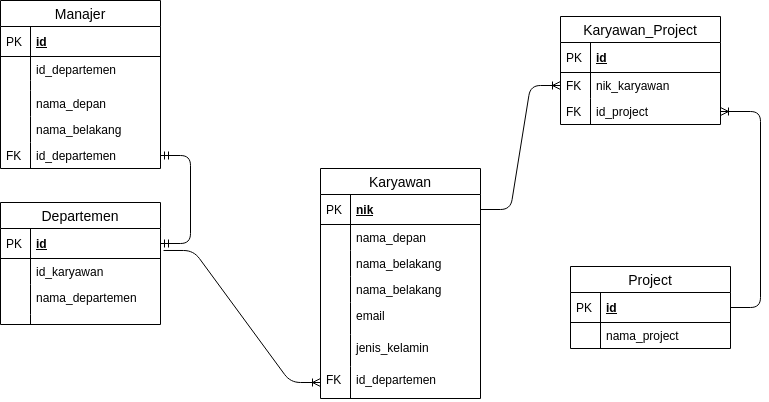

The diagram above was exported from draw.io. Its source (the exported page's mxGraphModel, read from the mxfile embedded in the PNG):
<mxGraphModel dx="868" dy="437" grid="1" gridSize="10" guides="1" tooltips="1" connect="1" arrows="1" fold="1" page="1" pageScale="1" pageWidth="850" pageHeight="1100" math="0" shadow="0">
  <root>
    <mxCell id="0" />
    <mxCell id="1" parent="0" />
    <mxCell id="or3YS7YlAJF8pStSB7nq-1" value="Karyawan" style="swimlane;fontStyle=0;childLayout=stackLayout;horizontal=1;startSize=26;horizontalStack=0;resizeParent=1;resizeParentMax=0;resizeLast=0;collapsible=1;marginBottom=0;align=center;fontSize=14;" parent="1" vertex="1">
      <mxGeometry x="360" y="202" width="160" height="230" as="geometry">
        <mxRectangle x="340" y="170" width="90" height="26" as="alternateBounds" />
      </mxGeometry>
    </mxCell>
    <mxCell id="or3YS7YlAJF8pStSB7nq-2" value="nik" style="shape=partialRectangle;top=0;left=0;right=0;bottom=1;align=left;verticalAlign=middle;fillColor=none;spacingLeft=34;spacingRight=4;overflow=hidden;rotatable=0;points=[[0,0.5],[1,0.5]];portConstraint=eastwest;dropTarget=0;fontStyle=5;fontSize=12;" parent="or3YS7YlAJF8pStSB7nq-1" vertex="1">
      <mxGeometry y="26" width="160" height="30" as="geometry" />
    </mxCell>
    <mxCell id="or3YS7YlAJF8pStSB7nq-3" value="PK" style="shape=partialRectangle;top=0;left=0;bottom=0;fillColor=none;align=left;verticalAlign=middle;spacingLeft=4;spacingRight=4;overflow=hidden;rotatable=0;points=[];portConstraint=eastwest;part=1;fontSize=12;" parent="or3YS7YlAJF8pStSB7nq-2" vertex="1" connectable="0">
      <mxGeometry width="30" height="30" as="geometry" />
    </mxCell>
    <mxCell id="or3YS7YlAJF8pStSB7nq-4" value="nama_depan" style="shape=partialRectangle;top=0;left=0;right=0;bottom=0;align=left;verticalAlign=top;fillColor=none;spacingLeft=34;spacingRight=4;overflow=hidden;rotatable=0;points=[[0,0.5],[1,0.5]];portConstraint=eastwest;dropTarget=0;fontSize=12;" parent="or3YS7YlAJF8pStSB7nq-1" vertex="1">
      <mxGeometry y="56" width="160" height="26" as="geometry" />
    </mxCell>
    <mxCell id="or3YS7YlAJF8pStSB7nq-5" value="" style="shape=partialRectangle;top=0;left=0;bottom=0;fillColor=none;align=left;verticalAlign=top;spacingLeft=4;spacingRight=4;overflow=hidden;rotatable=0;points=[];portConstraint=eastwest;part=1;fontSize=12;" parent="or3YS7YlAJF8pStSB7nq-4" vertex="1" connectable="0">
      <mxGeometry width="30" height="26" as="geometry" />
    </mxCell>
    <mxCell id="or3YS7YlAJF8pStSB7nq-6" value="nama_belakang" style="shape=partialRectangle;top=0;left=0;right=0;bottom=0;align=left;verticalAlign=top;fillColor=none;spacingLeft=34;spacingRight=4;overflow=hidden;rotatable=0;points=[[0,0.5],[1,0.5]];portConstraint=eastwest;dropTarget=0;fontSize=12;" parent="or3YS7YlAJF8pStSB7nq-1" vertex="1">
      <mxGeometry y="82" width="160" height="26" as="geometry" />
    </mxCell>
    <mxCell id="or3YS7YlAJF8pStSB7nq-7" value="" style="shape=partialRectangle;top=0;left=0;bottom=0;fillColor=none;align=left;verticalAlign=top;spacingLeft=4;spacingRight=4;overflow=hidden;rotatable=0;points=[];portConstraint=eastwest;part=1;fontSize=12;" parent="or3YS7YlAJF8pStSB7nq-6" vertex="1" connectable="0">
      <mxGeometry width="30" height="26" as="geometry" />
    </mxCell>
    <mxCell id="LBy32c1s-PNc8KR8K1x5-1" value="nama_belakang" style="shape=partialRectangle;top=0;left=0;right=0;bottom=0;align=left;verticalAlign=top;fillColor=none;spacingLeft=34;spacingRight=4;overflow=hidden;rotatable=0;points=[[0,0.5],[1,0.5]];portConstraint=eastwest;dropTarget=0;fontSize=12;" vertex="1" parent="or3YS7YlAJF8pStSB7nq-1">
      <mxGeometry y="108" width="160" height="26" as="geometry" />
    </mxCell>
    <mxCell id="LBy32c1s-PNc8KR8K1x5-2" value="" style="shape=partialRectangle;top=0;left=0;bottom=0;fillColor=none;align=left;verticalAlign=top;spacingLeft=4;spacingRight=4;overflow=hidden;rotatable=0;points=[];portConstraint=eastwest;part=1;fontSize=12;" vertex="1" connectable="0" parent="LBy32c1s-PNc8KR8K1x5-1">
      <mxGeometry width="30" height="26" as="geometry" />
    </mxCell>
    <mxCell id="or3YS7YlAJF8pStSB7nq-10" value="" style="shape=partialRectangle;top=0;left=0;right=0;bottom=0;align=left;verticalAlign=top;fillColor=none;spacingLeft=34;spacingRight=4;overflow=hidden;rotatable=0;points=[[0,0.5],[1,0.5]];portConstraint=eastwest;dropTarget=0;fontSize=12;" parent="or3YS7YlAJF8pStSB7nq-1" vertex="1">
      <mxGeometry y="134" width="160" as="geometry" />
    </mxCell>
    <mxCell id="or3YS7YlAJF8pStSB7nq-11" value="" style="shape=partialRectangle;top=0;left=0;bottom=0;fillColor=none;align=left;verticalAlign=top;spacingLeft=4;spacingRight=4;overflow=hidden;rotatable=0;points=[];portConstraint=eastwest;part=1;fontSize=12;" parent="or3YS7YlAJF8pStSB7nq-10" vertex="1" connectable="0">
      <mxGeometry width="30" as="geometry" />
    </mxCell>
    <mxCell id="or3YS7YlAJF8pStSB7nq-14" value="email" style="shape=partialRectangle;top=0;left=0;right=0;bottom=0;align=left;verticalAlign=top;fillColor=none;spacingLeft=34;spacingRight=4;overflow=hidden;rotatable=0;points=[[0,0.5],[1,0.5]];portConstraint=eastwest;dropTarget=0;fontSize=12;" parent="or3YS7YlAJF8pStSB7nq-1" vertex="1">
      <mxGeometry y="134" width="160" height="32" as="geometry" />
    </mxCell>
    <mxCell id="or3YS7YlAJF8pStSB7nq-15" value="" style="shape=partialRectangle;top=0;left=0;bottom=0;fillColor=none;align=left;verticalAlign=top;spacingLeft=4;spacingRight=4;overflow=hidden;rotatable=0;points=[];portConstraint=eastwest;part=1;fontSize=12;" parent="or3YS7YlAJF8pStSB7nq-14" vertex="1" connectable="0">
      <mxGeometry width="30" height="32" as="geometry" />
    </mxCell>
    <mxCell id="or3YS7YlAJF8pStSB7nq-8" value="jenis_kelamin" style="shape=partialRectangle;top=0;left=0;right=0;bottom=0;align=left;verticalAlign=top;fillColor=none;spacingLeft=34;spacingRight=4;overflow=hidden;rotatable=0;points=[[0,0.5],[1,0.5]];portConstraint=eastwest;dropTarget=0;fontSize=12;" parent="or3YS7YlAJF8pStSB7nq-1" vertex="1">
      <mxGeometry y="166" width="160" height="32" as="geometry" />
    </mxCell>
    <mxCell id="or3YS7YlAJF8pStSB7nq-9" value="" style="shape=partialRectangle;top=0;left=0;bottom=0;fillColor=none;align=left;verticalAlign=top;spacingLeft=4;spacingRight=4;overflow=hidden;rotatable=0;points=[];portConstraint=eastwest;part=1;fontSize=12;" parent="or3YS7YlAJF8pStSB7nq-8" vertex="1" connectable="0">
      <mxGeometry width="30" height="32" as="geometry" />
    </mxCell>
    <mxCell id="or3YS7YlAJF8pStSB7nq-16" value="id_departemen" style="shape=partialRectangle;top=0;left=0;right=0;bottom=0;align=left;verticalAlign=top;fillColor=none;spacingLeft=34;spacingRight=4;overflow=hidden;rotatable=0;points=[[0,0.5],[1,0.5]];portConstraint=eastwest;dropTarget=0;fontSize=12;" parent="or3YS7YlAJF8pStSB7nq-1" vertex="1">
      <mxGeometry y="198" width="160" height="32" as="geometry" />
    </mxCell>
    <mxCell id="or3YS7YlAJF8pStSB7nq-17" value="FK&#10;" style="shape=partialRectangle;top=0;left=0;bottom=0;fillColor=none;align=left;verticalAlign=top;spacingLeft=4;spacingRight=4;overflow=hidden;rotatable=0;points=[];portConstraint=eastwest;part=1;fontSize=12;" parent="or3YS7YlAJF8pStSB7nq-16" vertex="1" connectable="0">
      <mxGeometry width="30" height="32" as="geometry" />
    </mxCell>
    <mxCell id="or3YS7YlAJF8pStSB7nq-88" value="" style="edgeStyle=entityRelationEdgeStyle;fontSize=12;html=1;endArrow=ERmandOne;startArrow=ERmandOne;exitX=1;exitY=0.5;exitDx=0;exitDy=0;" parent="1" source="or3YS7YlAJF8pStSB7nq-19" target="or3YS7YlAJF8pStSB7nq-75" edge="1">
      <mxGeometry width="100" height="100" relative="1" as="geometry">
        <mxPoint x="340" y="280" as="sourcePoint" />
        <mxPoint x="440" y="180" as="targetPoint" />
      </mxGeometry>
    </mxCell>
    <mxCell id="or3YS7YlAJF8pStSB7nq-18" value="Departemen" style="swimlane;fontStyle=0;childLayout=stackLayout;horizontal=1;startSize=26;horizontalStack=0;resizeParent=1;resizeParentMax=0;resizeLast=0;collapsible=1;marginBottom=0;align=center;fontSize=14;" parent="1" vertex="1">
      <mxGeometry x="40" y="236" width="160" height="122" as="geometry" />
    </mxCell>
    <mxCell id="or3YS7YlAJF8pStSB7nq-19" value="id" style="shape=partialRectangle;top=0;left=0;right=0;bottom=1;align=left;verticalAlign=middle;fillColor=none;spacingLeft=34;spacingRight=4;overflow=hidden;rotatable=0;points=[[0,0.5],[1,0.5]];portConstraint=eastwest;dropTarget=0;fontStyle=5;fontSize=12;" parent="or3YS7YlAJF8pStSB7nq-18" vertex="1">
      <mxGeometry y="26" width="160" height="30" as="geometry" />
    </mxCell>
    <mxCell id="or3YS7YlAJF8pStSB7nq-20" value="PK" style="shape=partialRectangle;top=0;left=0;bottom=0;fillColor=none;align=left;verticalAlign=middle;spacingLeft=4;spacingRight=4;overflow=hidden;rotatable=0;points=[];portConstraint=eastwest;part=1;fontSize=12;" parent="or3YS7YlAJF8pStSB7nq-19" vertex="1" connectable="0">
      <mxGeometry width="30" height="30" as="geometry" />
    </mxCell>
    <mxCell id="or3YS7YlAJF8pStSB7nq-25" value="id_karyawan" style="shape=partialRectangle;top=0;left=0;right=0;bottom=0;align=left;verticalAlign=top;fillColor=none;spacingLeft=34;spacingRight=4;overflow=hidden;rotatable=0;points=[[0,0.5],[1,0.5]];portConstraint=eastwest;dropTarget=0;fontSize=12;" parent="or3YS7YlAJF8pStSB7nq-18" vertex="1">
      <mxGeometry y="56" width="160" height="26" as="geometry" />
    </mxCell>
    <mxCell id="or3YS7YlAJF8pStSB7nq-26" value="" style="shape=partialRectangle;top=0;left=0;bottom=0;fillColor=none;align=left;verticalAlign=top;spacingLeft=4;spacingRight=4;overflow=hidden;rotatable=0;points=[];portConstraint=eastwest;part=1;fontSize=12;" parent="or3YS7YlAJF8pStSB7nq-25" vertex="1" connectable="0">
      <mxGeometry width="30" height="25.999999999999996" as="geometry" />
    </mxCell>
    <mxCell id="or3YS7YlAJF8pStSB7nq-69" value="nama_departemen" style="shape=partialRectangle;top=0;left=0;right=0;bottom=0;align=left;verticalAlign=top;fillColor=none;spacingLeft=34;spacingRight=4;overflow=hidden;rotatable=0;points=[[0,0.5],[1,0.5]];portConstraint=eastwest;dropTarget=0;fontSize=12;" parent="or3YS7YlAJF8pStSB7nq-18" vertex="1">
      <mxGeometry y="82" width="160" height="30" as="geometry" />
    </mxCell>
    <mxCell id="or3YS7YlAJF8pStSB7nq-70" value="" style="shape=partialRectangle;top=0;left=0;bottom=0;fillColor=none;align=left;verticalAlign=top;spacingLeft=4;spacingRight=4;overflow=hidden;rotatable=0;points=[];portConstraint=eastwest;part=1;fontSize=12;" parent="or3YS7YlAJF8pStSB7nq-69" vertex="1" connectable="0">
      <mxGeometry width="30" height="30.000000000000007" as="geometry" />
    </mxCell>
    <mxCell id="or3YS7YlAJF8pStSB7nq-27" value="" style="shape=partialRectangle;top=0;left=0;right=0;bottom=0;align=left;verticalAlign=top;fillColor=none;spacingLeft=34;spacingRight=4;overflow=hidden;rotatable=0;points=[[0,0.5],[1,0.5]];portConstraint=eastwest;dropTarget=0;fontSize=12;" parent="or3YS7YlAJF8pStSB7nq-18" vertex="1">
      <mxGeometry y="112" width="160" height="10" as="geometry" />
    </mxCell>
    <mxCell id="or3YS7YlAJF8pStSB7nq-28" value="" style="shape=partialRectangle;top=0;left=0;bottom=0;fillColor=none;align=left;verticalAlign=top;spacingLeft=4;spacingRight=4;overflow=hidden;rotatable=0;points=[];portConstraint=eastwest;part=1;fontSize=12;" parent="or3YS7YlAJF8pStSB7nq-27" vertex="1" connectable="0">
      <mxGeometry width="30" height="10" as="geometry" />
    </mxCell>
    <mxCell id="or3YS7YlAJF8pStSB7nq-41" value="Manajer" style="swimlane;fontStyle=0;childLayout=stackLayout;horizontal=1;startSize=26;horizontalStack=0;resizeParent=1;resizeParentMax=0;resizeLast=0;collapsible=1;marginBottom=0;align=center;fontSize=14;" parent="1" vertex="1">
      <mxGeometry x="40" y="34" width="160" height="168" as="geometry" />
    </mxCell>
    <mxCell id="or3YS7YlAJF8pStSB7nq-42" value="id" style="shape=partialRectangle;top=0;left=0;right=0;bottom=1;align=left;verticalAlign=middle;fillColor=none;spacingLeft=34;spacingRight=4;overflow=hidden;rotatable=0;points=[[0,0.5],[1,0.5]];portConstraint=eastwest;dropTarget=0;fontStyle=5;fontSize=12;" parent="or3YS7YlAJF8pStSB7nq-41" vertex="1">
      <mxGeometry y="26" width="160" height="30" as="geometry" />
    </mxCell>
    <mxCell id="or3YS7YlAJF8pStSB7nq-43" value="PK" style="shape=partialRectangle;top=0;left=0;bottom=0;fillColor=none;align=left;verticalAlign=middle;spacingLeft=4;spacingRight=4;overflow=hidden;rotatable=0;points=[];portConstraint=eastwest;part=1;fontSize=12;" parent="or3YS7YlAJF8pStSB7nq-42" vertex="1" connectable="0">
      <mxGeometry width="30" height="30" as="geometry" />
    </mxCell>
    <mxCell id="or3YS7YlAJF8pStSB7nq-44" value="id_departemen" style="shape=partialRectangle;top=0;left=0;right=0;bottom=0;align=left;verticalAlign=top;fillColor=none;spacingLeft=34;spacingRight=4;overflow=hidden;rotatable=0;points=[[0,0.5],[1,0.5]];portConstraint=eastwest;dropTarget=0;fontSize=12;" parent="or3YS7YlAJF8pStSB7nq-41" vertex="1">
      <mxGeometry y="56" width="160" height="24" as="geometry" />
    </mxCell>
    <mxCell id="or3YS7YlAJF8pStSB7nq-45" value="" style="shape=partialRectangle;top=0;left=0;bottom=0;fillColor=none;align=left;verticalAlign=top;spacingLeft=4;spacingRight=4;overflow=hidden;rotatable=0;points=[];portConstraint=eastwest;part=1;fontSize=12;" parent="or3YS7YlAJF8pStSB7nq-44" vertex="1" connectable="0">
      <mxGeometry width="30" height="24" as="geometry" />
    </mxCell>
    <mxCell id="or3YS7YlAJF8pStSB7nq-77" value="" style="shape=partialRectangle;top=0;left=0;right=0;bottom=0;align=left;verticalAlign=top;fillColor=none;spacingLeft=34;spacingRight=4;overflow=hidden;rotatable=0;points=[[0,0.5],[1,0.5]];portConstraint=eastwest;dropTarget=0;fontSize=12;" parent="or3YS7YlAJF8pStSB7nq-41" vertex="1">
      <mxGeometry y="80" width="160" height="10" as="geometry" />
    </mxCell>
    <mxCell id="or3YS7YlAJF8pStSB7nq-78" value="" style="shape=partialRectangle;top=0;left=0;bottom=0;fillColor=none;align=left;verticalAlign=top;spacingLeft=4;spacingRight=4;overflow=hidden;rotatable=0;points=[];portConstraint=eastwest;part=1;fontSize=12;" parent="or3YS7YlAJF8pStSB7nq-77" vertex="1" connectable="0">
      <mxGeometry width="30" height="10" as="geometry" />
    </mxCell>
    <mxCell id="or3YS7YlAJF8pStSB7nq-71" value="nama_depan" style="shape=partialRectangle;top=0;left=0;right=0;bottom=0;align=left;verticalAlign=top;fillColor=none;spacingLeft=34;spacingRight=4;overflow=hidden;rotatable=0;points=[[0,0.5],[1,0.5]];portConstraint=eastwest;dropTarget=0;fontSize=12;" parent="or3YS7YlAJF8pStSB7nq-41" vertex="1">
      <mxGeometry y="90" width="160" height="26" as="geometry" />
    </mxCell>
    <mxCell id="or3YS7YlAJF8pStSB7nq-72" value="" style="shape=partialRectangle;top=0;left=0;bottom=0;fillColor=none;align=left;verticalAlign=top;spacingLeft=4;spacingRight=4;overflow=hidden;rotatable=0;points=[];portConstraint=eastwest;part=1;fontSize=12;" parent="or3YS7YlAJF8pStSB7nq-71" vertex="1" connectable="0">
      <mxGeometry width="30" height="26" as="geometry" />
    </mxCell>
    <mxCell id="or3YS7YlAJF8pStSB7nq-73" value="nama_belakang" style="shape=partialRectangle;top=0;left=0;right=0;bottom=0;align=left;verticalAlign=top;fillColor=none;spacingLeft=34;spacingRight=4;overflow=hidden;rotatable=0;points=[[0,0.5],[1,0.5]];portConstraint=eastwest;dropTarget=0;fontSize=12;" parent="or3YS7YlAJF8pStSB7nq-41" vertex="1">
      <mxGeometry y="116" width="160" height="26" as="geometry" />
    </mxCell>
    <mxCell id="or3YS7YlAJF8pStSB7nq-74" value="" style="shape=partialRectangle;top=0;left=0;bottom=0;fillColor=none;align=left;verticalAlign=top;spacingLeft=4;spacingRight=4;overflow=hidden;rotatable=0;points=[];portConstraint=eastwest;part=1;fontSize=12;" parent="or3YS7YlAJF8pStSB7nq-73" vertex="1" connectable="0">
      <mxGeometry width="30" height="26" as="geometry" />
    </mxCell>
    <mxCell id="or3YS7YlAJF8pStSB7nq-75" value="id_departemen" style="shape=partialRectangle;top=0;left=0;right=0;bottom=0;align=left;verticalAlign=top;fillColor=none;spacingLeft=34;spacingRight=4;overflow=hidden;rotatable=0;points=[[0,0.5],[1,0.5]];portConstraint=eastwest;dropTarget=0;fontSize=12;" parent="or3YS7YlAJF8pStSB7nq-41" vertex="1">
      <mxGeometry y="142" width="160" height="26" as="geometry" />
    </mxCell>
    <mxCell id="or3YS7YlAJF8pStSB7nq-76" value="FK" style="shape=partialRectangle;top=0;left=0;bottom=0;fillColor=none;align=left;verticalAlign=top;spacingLeft=4;spacingRight=4;overflow=hidden;rotatable=0;points=[];portConstraint=eastwest;part=1;fontSize=12;" parent="or3YS7YlAJF8pStSB7nq-75" vertex="1" connectable="0">
      <mxGeometry width="30" height="26" as="geometry" />
    </mxCell>
    <mxCell id="or3YS7YlAJF8pStSB7nq-92" value="" style="edgeStyle=entityRelationEdgeStyle;fontSize=12;html=1;endArrow=ERoneToMany;exitX=1.019;exitY=0.733;exitDx=0;exitDy=0;exitPerimeter=0;" parent="1" source="or3YS7YlAJF8pStSB7nq-19" target="or3YS7YlAJF8pStSB7nq-16" edge="1">
      <mxGeometry width="100" height="100" relative="1" as="geometry">
        <mxPoint x="210" y="280" as="sourcePoint" />
        <mxPoint x="470" y="180" as="targetPoint" />
      </mxGeometry>
    </mxCell>
    <mxCell id="or3YS7YlAJF8pStSB7nq-56" value="Project" style="swimlane;fontStyle=0;childLayout=stackLayout;horizontal=1;startSize=26;horizontalStack=0;resizeParent=1;resizeParentMax=0;resizeLast=0;collapsible=1;marginBottom=0;align=center;fontSize=14;" parent="1" vertex="1">
      <mxGeometry x="610" y="300" width="160" height="82" as="geometry" />
    </mxCell>
    <mxCell id="or3YS7YlAJF8pStSB7nq-57" value="id" style="shape=partialRectangle;top=0;left=0;right=0;bottom=1;align=left;verticalAlign=middle;fillColor=none;spacingLeft=34;spacingRight=4;overflow=hidden;rotatable=0;points=[[0,0.5],[1,0.5]];portConstraint=eastwest;dropTarget=0;fontStyle=5;fontSize=12;" parent="or3YS7YlAJF8pStSB7nq-56" vertex="1">
      <mxGeometry y="26" width="160" height="30" as="geometry" />
    </mxCell>
    <mxCell id="or3YS7YlAJF8pStSB7nq-58" value="PK" style="shape=partialRectangle;top=0;left=0;bottom=0;fillColor=none;align=left;verticalAlign=middle;spacingLeft=4;spacingRight=4;overflow=hidden;rotatable=0;points=[];portConstraint=eastwest;part=1;fontSize=12;" parent="or3YS7YlAJF8pStSB7nq-57" vertex="1" connectable="0">
      <mxGeometry width="30" height="30" as="geometry" />
    </mxCell>
    <mxCell id="or3YS7YlAJF8pStSB7nq-59" value="nama_project" style="shape=partialRectangle;top=0;left=0;right=0;bottom=0;align=left;verticalAlign=top;fillColor=none;spacingLeft=34;spacingRight=4;overflow=hidden;rotatable=0;points=[[0,0.5],[1,0.5]];portConstraint=eastwest;dropTarget=0;fontSize=12;" parent="or3YS7YlAJF8pStSB7nq-56" vertex="1">
      <mxGeometry y="56" width="160" height="26" as="geometry" />
    </mxCell>
    <mxCell id="or3YS7YlAJF8pStSB7nq-60" value="" style="shape=partialRectangle;top=0;left=0;bottom=0;fillColor=none;align=left;verticalAlign=top;spacingLeft=4;spacingRight=4;overflow=hidden;rotatable=0;points=[];portConstraint=eastwest;part=1;fontSize=12;" parent="or3YS7YlAJF8pStSB7nq-59" vertex="1" connectable="0">
      <mxGeometry width="30" height="26" as="geometry" />
    </mxCell>
    <mxCell id="or3YS7YlAJF8pStSB7nq-98" value="Karyawan_Project" style="swimlane;fontStyle=0;childLayout=stackLayout;horizontal=1;startSize=26;horizontalStack=0;resizeParent=1;resizeParentMax=0;resizeLast=0;collapsible=1;marginBottom=0;align=center;fontSize=14;" parent="1" vertex="1">
      <mxGeometry x="600" y="50" width="160" height="108" as="geometry" />
    </mxCell>
    <mxCell id="or3YS7YlAJF8pStSB7nq-99" value="id" style="shape=partialRectangle;top=0;left=0;right=0;bottom=1;align=left;verticalAlign=middle;fillColor=none;spacingLeft=34;spacingRight=4;overflow=hidden;rotatable=0;points=[[0,0.5],[1,0.5]];portConstraint=eastwest;dropTarget=0;fontStyle=5;fontSize=12;" parent="or3YS7YlAJF8pStSB7nq-98" vertex="1">
      <mxGeometry y="26" width="160" height="30" as="geometry" />
    </mxCell>
    <mxCell id="or3YS7YlAJF8pStSB7nq-100" value="PK" style="shape=partialRectangle;top=0;left=0;bottom=0;fillColor=none;align=left;verticalAlign=middle;spacingLeft=4;spacingRight=4;overflow=hidden;rotatable=0;points=[];portConstraint=eastwest;part=1;fontSize=12;" parent="or3YS7YlAJF8pStSB7nq-99" vertex="1" connectable="0">
      <mxGeometry width="30" height="30" as="geometry" />
    </mxCell>
    <mxCell id="or3YS7YlAJF8pStSB7nq-101" value="nik_karyawan" style="shape=partialRectangle;top=0;left=0;right=0;bottom=0;align=left;verticalAlign=top;fillColor=none;spacingLeft=34;spacingRight=4;overflow=hidden;rotatable=0;points=[[0,0.5],[1,0.5]];portConstraint=eastwest;dropTarget=0;fontSize=12;" parent="or3YS7YlAJF8pStSB7nq-98" vertex="1">
      <mxGeometry y="56" width="160" height="26" as="geometry" />
    </mxCell>
    <mxCell id="or3YS7YlAJF8pStSB7nq-102" value="FK" style="shape=partialRectangle;top=0;left=0;bottom=0;fillColor=none;align=left;verticalAlign=top;spacingLeft=4;spacingRight=4;overflow=hidden;rotatable=0;points=[];portConstraint=eastwest;part=1;fontSize=12;" parent="or3YS7YlAJF8pStSB7nq-101" vertex="1" connectable="0">
      <mxGeometry width="30" height="26" as="geometry" />
    </mxCell>
    <mxCell id="or3YS7YlAJF8pStSB7nq-103" value="id_project" style="shape=partialRectangle;top=0;left=0;right=0;bottom=0;align=left;verticalAlign=top;fillColor=none;spacingLeft=34;spacingRight=4;overflow=hidden;rotatable=0;points=[[0,0.5],[1,0.5]];portConstraint=eastwest;dropTarget=0;fontSize=12;" parent="or3YS7YlAJF8pStSB7nq-98" vertex="1">
      <mxGeometry y="82" width="160" height="26" as="geometry" />
    </mxCell>
    <mxCell id="or3YS7YlAJF8pStSB7nq-104" value="FK" style="shape=partialRectangle;top=0;left=0;bottom=0;fillColor=none;align=left;verticalAlign=top;spacingLeft=4;spacingRight=4;overflow=hidden;rotatable=0;points=[];portConstraint=eastwest;part=1;fontSize=12;" parent="or3YS7YlAJF8pStSB7nq-103" vertex="1" connectable="0">
      <mxGeometry width="30" height="26" as="geometry" />
    </mxCell>
    <mxCell id="or3YS7YlAJF8pStSB7nq-115" value="" style="edgeStyle=entityRelationEdgeStyle;fontSize=12;html=1;endArrow=ERoneToMany;" parent="1" source="or3YS7YlAJF8pStSB7nq-2" target="or3YS7YlAJF8pStSB7nq-101" edge="1">
      <mxGeometry width="100" height="100" relative="1" as="geometry">
        <mxPoint x="370" y="260" as="sourcePoint" />
        <mxPoint x="470" y="160" as="targetPoint" />
      </mxGeometry>
    </mxCell>
    <mxCell id="or3YS7YlAJF8pStSB7nq-116" value="" style="edgeStyle=entityRelationEdgeStyle;fontSize=12;html=1;endArrow=ERoneToMany;" parent="1" source="or3YS7YlAJF8pStSB7nq-57" target="or3YS7YlAJF8pStSB7nq-103" edge="1">
      <mxGeometry width="100" height="100" relative="1" as="geometry">
        <mxPoint x="370" y="260" as="sourcePoint" />
        <mxPoint x="470" y="160" as="targetPoint" />
      </mxGeometry>
    </mxCell>
  </root>
</mxGraphModel>